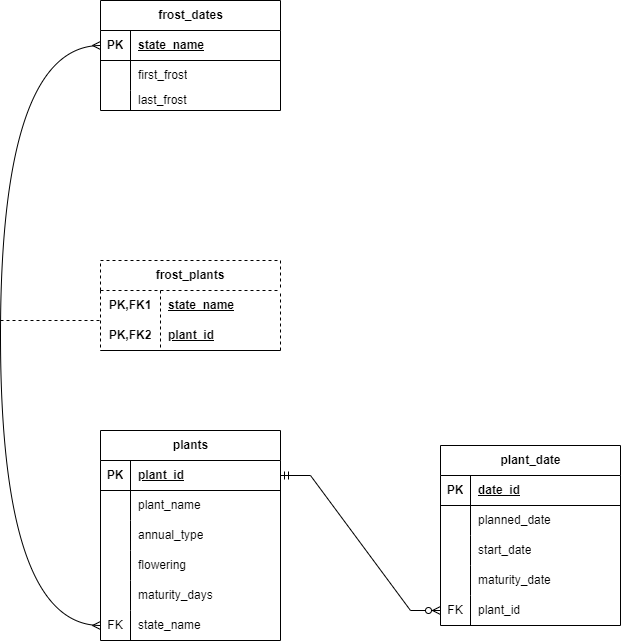

The diagram above was exported from draw.io. Its source (the exported page's mxGraphModel, read from the mxfile embedded in the PNG):
<mxGraphModel dx="1098" dy="765" grid="1" gridSize="10" guides="1" tooltips="1" connect="1" arrows="1" fold="1" page="1" pageScale="1" pageWidth="1100" pageHeight="850" math="0" shadow="0">
  <root>
    <mxCell id="0" />
    <mxCell id="1" parent="0" />
    <mxCell id="x8jKeBm1TmHWYl8RaEZT-15" value="frost_dates" style="shape=table;startSize=30;container=1;collapsible=1;childLayout=tableLayout;fixedRows=1;rowLines=0;fontStyle=1;align=center;resizeLast=1;html=1;" vertex="1" parent="1">
      <mxGeometry x="210" y="50" width="180" height="110" as="geometry" />
    </mxCell>
    <mxCell id="x8jKeBm1TmHWYl8RaEZT-16" value="" style="shape=tableRow;horizontal=0;startSize=0;swimlaneHead=0;swimlaneBody=0;fillColor=none;collapsible=0;dropTarget=0;points=[[0,0.5],[1,0.5]];portConstraint=eastwest;top=0;left=0;right=0;bottom=1;" vertex="1" parent="x8jKeBm1TmHWYl8RaEZT-15">
      <mxGeometry y="30" width="180" height="30" as="geometry" />
    </mxCell>
    <mxCell id="x8jKeBm1TmHWYl8RaEZT-17" value="PK" style="shape=partialRectangle;connectable=0;fillColor=none;top=0;left=0;bottom=0;right=0;fontStyle=1;overflow=hidden;whiteSpace=wrap;html=1;" vertex="1" parent="x8jKeBm1TmHWYl8RaEZT-16">
      <mxGeometry width="30" height="30" as="geometry">
        <mxRectangle width="30" height="30" as="alternateBounds" />
      </mxGeometry>
    </mxCell>
    <mxCell id="x8jKeBm1TmHWYl8RaEZT-18" value="state_name" style="shape=partialRectangle;connectable=0;fillColor=none;top=0;left=0;bottom=0;right=0;align=left;spacingLeft=6;fontStyle=5;overflow=hidden;whiteSpace=wrap;html=1;" vertex="1" parent="x8jKeBm1TmHWYl8RaEZT-16">
      <mxGeometry x="30" width="150" height="30" as="geometry">
        <mxRectangle width="150" height="30" as="alternateBounds" />
      </mxGeometry>
    </mxCell>
    <mxCell id="x8jKeBm1TmHWYl8RaEZT-22" value="" style="shape=tableRow;horizontal=0;startSize=0;swimlaneHead=0;swimlaneBody=0;fillColor=none;collapsible=0;dropTarget=0;points=[[0,0.5],[1,0.5]];portConstraint=eastwest;top=0;left=0;right=0;bottom=0;" vertex="1" parent="x8jKeBm1TmHWYl8RaEZT-15">
      <mxGeometry y="60" width="180" height="30" as="geometry" />
    </mxCell>
    <mxCell id="x8jKeBm1TmHWYl8RaEZT-23" value="" style="shape=partialRectangle;connectable=0;fillColor=none;top=0;left=0;bottom=0;right=0;editable=1;overflow=hidden;whiteSpace=wrap;html=1;" vertex="1" parent="x8jKeBm1TmHWYl8RaEZT-22">
      <mxGeometry width="30" height="30" as="geometry">
        <mxRectangle width="30" height="30" as="alternateBounds" />
      </mxGeometry>
    </mxCell>
    <mxCell id="x8jKeBm1TmHWYl8RaEZT-24" value="first_frost" style="shape=partialRectangle;connectable=0;fillColor=none;top=0;left=0;bottom=0;right=0;align=left;spacingLeft=6;overflow=hidden;whiteSpace=wrap;html=1;" vertex="1" parent="x8jKeBm1TmHWYl8RaEZT-22">
      <mxGeometry x="30" width="150" height="30" as="geometry">
        <mxRectangle width="150" height="30" as="alternateBounds" />
      </mxGeometry>
    </mxCell>
    <mxCell id="x8jKeBm1TmHWYl8RaEZT-41" value="" style="shape=tableRow;horizontal=0;startSize=0;swimlaneHead=0;swimlaneBody=0;fillColor=none;collapsible=0;dropTarget=0;points=[[0,0.5],[1,0.5]];portConstraint=eastwest;top=0;left=0;right=0;bottom=0;" vertex="1" parent="x8jKeBm1TmHWYl8RaEZT-15">
      <mxGeometry y="90" width="180" height="20" as="geometry" />
    </mxCell>
    <mxCell id="x8jKeBm1TmHWYl8RaEZT-42" value="" style="shape=partialRectangle;connectable=0;fillColor=none;top=0;left=0;bottom=0;right=0;editable=1;overflow=hidden;whiteSpace=wrap;html=1;" vertex="1" parent="x8jKeBm1TmHWYl8RaEZT-41">
      <mxGeometry width="30" height="20" as="geometry">
        <mxRectangle width="30" height="20" as="alternateBounds" />
      </mxGeometry>
    </mxCell>
    <mxCell id="x8jKeBm1TmHWYl8RaEZT-43" value="last_frost" style="shape=partialRectangle;connectable=0;fillColor=none;top=0;left=0;bottom=0;right=0;align=left;spacingLeft=6;overflow=hidden;whiteSpace=wrap;html=1;" vertex="1" parent="x8jKeBm1TmHWYl8RaEZT-41">
      <mxGeometry x="30" width="150" height="20" as="geometry">
        <mxRectangle width="150" height="20" as="alternateBounds" />
      </mxGeometry>
    </mxCell>
    <mxCell id="x8jKeBm1TmHWYl8RaEZT-28" value="plants" style="shape=table;startSize=30;container=1;collapsible=1;childLayout=tableLayout;fixedRows=1;rowLines=0;fontStyle=1;align=center;resizeLast=1;html=1;" vertex="1" parent="1">
      <mxGeometry x="210" y="480" width="180" height="210" as="geometry" />
    </mxCell>
    <mxCell id="x8jKeBm1TmHWYl8RaEZT-29" value="" style="shape=tableRow;horizontal=0;startSize=0;swimlaneHead=0;swimlaneBody=0;fillColor=none;collapsible=0;dropTarget=0;points=[[0,0.5],[1,0.5]];portConstraint=eastwest;top=0;left=0;right=0;bottom=1;" vertex="1" parent="x8jKeBm1TmHWYl8RaEZT-28">
      <mxGeometry y="30" width="180" height="30" as="geometry" />
    </mxCell>
    <mxCell id="x8jKeBm1TmHWYl8RaEZT-30" value="PK" style="shape=partialRectangle;connectable=0;fillColor=none;top=0;left=0;bottom=0;right=0;fontStyle=1;overflow=hidden;whiteSpace=wrap;html=1;" vertex="1" parent="x8jKeBm1TmHWYl8RaEZT-29">
      <mxGeometry width="30" height="30" as="geometry">
        <mxRectangle width="30" height="30" as="alternateBounds" />
      </mxGeometry>
    </mxCell>
    <mxCell id="x8jKeBm1TmHWYl8RaEZT-31" value="plant_id" style="shape=partialRectangle;connectable=0;fillColor=none;top=0;left=0;bottom=0;right=0;align=left;spacingLeft=6;fontStyle=5;overflow=hidden;whiteSpace=wrap;html=1;" vertex="1" parent="x8jKeBm1TmHWYl8RaEZT-29">
      <mxGeometry x="30" width="150" height="30" as="geometry">
        <mxRectangle width="150" height="30" as="alternateBounds" />
      </mxGeometry>
    </mxCell>
    <mxCell id="x8jKeBm1TmHWYl8RaEZT-32" value="" style="shape=tableRow;horizontal=0;startSize=0;swimlaneHead=0;swimlaneBody=0;fillColor=none;collapsible=0;dropTarget=0;points=[[0,0.5],[1,0.5]];portConstraint=eastwest;top=0;left=0;right=0;bottom=0;" vertex="1" parent="x8jKeBm1TmHWYl8RaEZT-28">
      <mxGeometry y="60" width="180" height="30" as="geometry" />
    </mxCell>
    <mxCell id="x8jKeBm1TmHWYl8RaEZT-33" value="" style="shape=partialRectangle;connectable=0;fillColor=none;top=0;left=0;bottom=0;right=0;editable=1;overflow=hidden;whiteSpace=wrap;html=1;" vertex="1" parent="x8jKeBm1TmHWYl8RaEZT-32">
      <mxGeometry width="30" height="30" as="geometry">
        <mxRectangle width="30" height="30" as="alternateBounds" />
      </mxGeometry>
    </mxCell>
    <mxCell id="x8jKeBm1TmHWYl8RaEZT-34" value="plant_name" style="shape=partialRectangle;connectable=0;fillColor=none;top=0;left=0;bottom=0;right=0;align=left;spacingLeft=6;overflow=hidden;whiteSpace=wrap;html=1;" vertex="1" parent="x8jKeBm1TmHWYl8RaEZT-32">
      <mxGeometry x="30" width="150" height="30" as="geometry">
        <mxRectangle width="150" height="30" as="alternateBounds" />
      </mxGeometry>
    </mxCell>
    <mxCell id="x8jKeBm1TmHWYl8RaEZT-35" value="" style="shape=tableRow;horizontal=0;startSize=0;swimlaneHead=0;swimlaneBody=0;fillColor=none;collapsible=0;dropTarget=0;points=[[0,0.5],[1,0.5]];portConstraint=eastwest;top=0;left=0;right=0;bottom=0;" vertex="1" parent="x8jKeBm1TmHWYl8RaEZT-28">
      <mxGeometry y="90" width="180" height="30" as="geometry" />
    </mxCell>
    <mxCell id="x8jKeBm1TmHWYl8RaEZT-36" value="" style="shape=partialRectangle;connectable=0;fillColor=none;top=0;left=0;bottom=0;right=0;editable=1;overflow=hidden;whiteSpace=wrap;html=1;" vertex="1" parent="x8jKeBm1TmHWYl8RaEZT-35">
      <mxGeometry width="30" height="30" as="geometry">
        <mxRectangle width="30" height="30" as="alternateBounds" />
      </mxGeometry>
    </mxCell>
    <mxCell id="x8jKeBm1TmHWYl8RaEZT-37" value="annual_type" style="shape=partialRectangle;connectable=0;fillColor=none;top=0;left=0;bottom=0;right=0;align=left;spacingLeft=6;overflow=hidden;whiteSpace=wrap;html=1;" vertex="1" parent="x8jKeBm1TmHWYl8RaEZT-35">
      <mxGeometry x="30" width="150" height="30" as="geometry">
        <mxRectangle width="150" height="30" as="alternateBounds" />
      </mxGeometry>
    </mxCell>
    <mxCell id="x8jKeBm1TmHWYl8RaEZT-77" value="" style="shape=tableRow;horizontal=0;startSize=0;swimlaneHead=0;swimlaneBody=0;fillColor=none;collapsible=0;dropTarget=0;points=[[0,0.5],[1,0.5]];portConstraint=eastwest;top=0;left=0;right=0;bottom=0;" vertex="1" parent="x8jKeBm1TmHWYl8RaEZT-28">
      <mxGeometry y="120" width="180" height="30" as="geometry" />
    </mxCell>
    <mxCell id="x8jKeBm1TmHWYl8RaEZT-78" value="" style="shape=partialRectangle;connectable=0;fillColor=none;top=0;left=0;bottom=0;right=0;editable=1;overflow=hidden;whiteSpace=wrap;html=1;" vertex="1" parent="x8jKeBm1TmHWYl8RaEZT-77">
      <mxGeometry width="30" height="30" as="geometry">
        <mxRectangle width="30" height="30" as="alternateBounds" />
      </mxGeometry>
    </mxCell>
    <mxCell id="x8jKeBm1TmHWYl8RaEZT-79" value="flowering" style="shape=partialRectangle;connectable=0;fillColor=none;top=0;left=0;bottom=0;right=0;align=left;spacingLeft=6;overflow=hidden;whiteSpace=wrap;html=1;" vertex="1" parent="x8jKeBm1TmHWYl8RaEZT-77">
      <mxGeometry x="30" width="150" height="30" as="geometry">
        <mxRectangle width="150" height="30" as="alternateBounds" />
      </mxGeometry>
    </mxCell>
    <mxCell id="x8jKeBm1TmHWYl8RaEZT-83" value="" style="shape=tableRow;horizontal=0;startSize=0;swimlaneHead=0;swimlaneBody=0;fillColor=none;collapsible=0;dropTarget=0;points=[[0,0.5],[1,0.5]];portConstraint=eastwest;top=0;left=0;right=0;bottom=0;" vertex="1" parent="x8jKeBm1TmHWYl8RaEZT-28">
      <mxGeometry y="150" width="180" height="30" as="geometry" />
    </mxCell>
    <mxCell id="x8jKeBm1TmHWYl8RaEZT-84" value="" style="shape=partialRectangle;connectable=0;fillColor=none;top=0;left=0;bottom=0;right=0;editable=1;overflow=hidden;whiteSpace=wrap;html=1;" vertex="1" parent="x8jKeBm1TmHWYl8RaEZT-83">
      <mxGeometry width="30" height="30" as="geometry">
        <mxRectangle width="30" height="30" as="alternateBounds" />
      </mxGeometry>
    </mxCell>
    <mxCell id="x8jKeBm1TmHWYl8RaEZT-85" value="maturity_days" style="shape=partialRectangle;connectable=0;fillColor=none;top=0;left=0;bottom=0;right=0;align=left;spacingLeft=6;overflow=hidden;whiteSpace=wrap;html=1;" vertex="1" parent="x8jKeBm1TmHWYl8RaEZT-83">
      <mxGeometry x="30" width="150" height="30" as="geometry">
        <mxRectangle width="150" height="30" as="alternateBounds" />
      </mxGeometry>
    </mxCell>
    <mxCell id="x8jKeBm1TmHWYl8RaEZT-46" value="" style="shape=tableRow;horizontal=0;startSize=0;swimlaneHead=0;swimlaneBody=0;fillColor=none;collapsible=0;dropTarget=0;points=[[0,0.5],[1,0.5]];portConstraint=eastwest;top=0;left=0;right=0;bottom=0;" vertex="1" parent="x8jKeBm1TmHWYl8RaEZT-28">
      <mxGeometry y="180" width="180" height="30" as="geometry" />
    </mxCell>
    <mxCell id="x8jKeBm1TmHWYl8RaEZT-47" value="FK" style="shape=partialRectangle;connectable=0;fillColor=none;top=0;left=0;bottom=0;right=0;editable=1;overflow=hidden;whiteSpace=wrap;html=1;" vertex="1" parent="x8jKeBm1TmHWYl8RaEZT-46">
      <mxGeometry width="30" height="30" as="geometry">
        <mxRectangle width="30" height="30" as="alternateBounds" />
      </mxGeometry>
    </mxCell>
    <mxCell id="x8jKeBm1TmHWYl8RaEZT-48" value="state_name" style="shape=partialRectangle;connectable=0;fillColor=none;top=0;left=0;bottom=0;right=0;align=left;spacingLeft=6;overflow=hidden;whiteSpace=wrap;html=1;" vertex="1" parent="x8jKeBm1TmHWYl8RaEZT-46">
      <mxGeometry x="30" width="150" height="30" as="geometry">
        <mxRectangle width="150" height="30" as="alternateBounds" />
      </mxGeometry>
    </mxCell>
    <mxCell id="x8jKeBm1TmHWYl8RaEZT-49" value="frost_plants" style="shape=table;startSize=30;container=1;collapsible=1;childLayout=tableLayout;fixedRows=1;rowLines=0;fontStyle=1;align=center;resizeLast=1;html=1;whiteSpace=wrap;dashed=1;" vertex="1" parent="1">
      <mxGeometry x="210" y="310" width="180" height="90" as="geometry" />
    </mxCell>
    <mxCell id="x8jKeBm1TmHWYl8RaEZT-50" value="" style="shape=tableRow;horizontal=0;startSize=0;swimlaneHead=0;swimlaneBody=0;fillColor=none;collapsible=0;dropTarget=0;points=[[0,0.5],[1,0.5]];portConstraint=eastwest;top=0;left=0;right=0;bottom=0;html=1;" vertex="1" parent="x8jKeBm1TmHWYl8RaEZT-49">
      <mxGeometry y="30" width="180" height="30" as="geometry" />
    </mxCell>
    <mxCell id="x8jKeBm1TmHWYl8RaEZT-51" value="PK,FK1" style="shape=partialRectangle;connectable=0;fillColor=none;top=0;left=0;bottom=0;right=0;fontStyle=1;overflow=hidden;html=1;whiteSpace=wrap;" vertex="1" parent="x8jKeBm1TmHWYl8RaEZT-50">
      <mxGeometry width="60" height="30" as="geometry">
        <mxRectangle width="60" height="30" as="alternateBounds" />
      </mxGeometry>
    </mxCell>
    <mxCell id="x8jKeBm1TmHWYl8RaEZT-52" value="state_name" style="shape=partialRectangle;connectable=0;fillColor=none;top=0;left=0;bottom=0;right=0;align=left;spacingLeft=6;fontStyle=5;overflow=hidden;html=1;whiteSpace=wrap;" vertex="1" parent="x8jKeBm1TmHWYl8RaEZT-50">
      <mxGeometry x="60" width="120" height="30" as="geometry">
        <mxRectangle width="120" height="30" as="alternateBounds" />
      </mxGeometry>
    </mxCell>
    <mxCell id="x8jKeBm1TmHWYl8RaEZT-53" value="" style="shape=tableRow;horizontal=0;startSize=0;swimlaneHead=0;swimlaneBody=0;fillColor=none;collapsible=0;dropTarget=0;points=[[0,0.5],[1,0.5]];portConstraint=eastwest;top=0;left=0;right=0;bottom=1;html=1;" vertex="1" parent="x8jKeBm1TmHWYl8RaEZT-49">
      <mxGeometry y="60" width="180" height="30" as="geometry" />
    </mxCell>
    <mxCell id="x8jKeBm1TmHWYl8RaEZT-54" value="PK,FK2" style="shape=partialRectangle;connectable=0;fillColor=none;top=0;left=0;bottom=0;right=0;fontStyle=1;overflow=hidden;html=1;whiteSpace=wrap;" vertex="1" parent="x8jKeBm1TmHWYl8RaEZT-53">
      <mxGeometry width="60" height="30" as="geometry">
        <mxRectangle width="60" height="30" as="alternateBounds" />
      </mxGeometry>
    </mxCell>
    <mxCell id="x8jKeBm1TmHWYl8RaEZT-55" value="plant_id" style="shape=partialRectangle;connectable=0;fillColor=none;top=0;left=0;bottom=0;right=0;align=left;spacingLeft=6;fontStyle=5;overflow=hidden;html=1;whiteSpace=wrap;" vertex="1" parent="x8jKeBm1TmHWYl8RaEZT-53">
      <mxGeometry x="60" width="120" height="30" as="geometry">
        <mxRectangle width="120" height="30" as="alternateBounds" />
      </mxGeometry>
    </mxCell>
    <mxCell id="x8jKeBm1TmHWYl8RaEZT-62" value="" style="edgeStyle=orthogonalEdgeStyle;fontSize=12;html=1;endArrow=ERmany;startArrow=ERmany;rounded=0;curved=1;exitX=0;exitY=0.5;exitDx=0;exitDy=0;entryX=0;entryY=0.5;entryDx=0;entryDy=0;" edge="1" parent="1" source="x8jKeBm1TmHWYl8RaEZT-46" target="x8jKeBm1TmHWYl8RaEZT-16">
      <mxGeometry width="100" height="100" relative="1" as="geometry">
        <mxPoint x="80" y="640" as="sourcePoint" />
        <mxPoint x="150" y="280" as="targetPoint" />
        <Array as="points">
          <mxPoint x="110" y="675" />
          <mxPoint x="110" y="95" />
        </Array>
      </mxGeometry>
    </mxCell>
    <mxCell id="x8jKeBm1TmHWYl8RaEZT-63" value="" style="endArrow=none;html=1;rounded=0;dashed=1;" edge="1" parent="1">
      <mxGeometry relative="1" as="geometry">
        <mxPoint x="110" y="370" as="sourcePoint" />
        <mxPoint x="210" y="370" as="targetPoint" />
      </mxGeometry>
    </mxCell>
    <mxCell id="x8jKeBm1TmHWYl8RaEZT-64" value="plant_date" style="shape=table;startSize=30;container=1;collapsible=1;childLayout=tableLayout;fixedRows=1;rowLines=0;fontStyle=1;align=center;resizeLast=1;html=1;" vertex="1" parent="1">
      <mxGeometry x="550" y="495" width="180" height="180" as="geometry" />
    </mxCell>
    <mxCell id="x8jKeBm1TmHWYl8RaEZT-65" value="" style="shape=tableRow;horizontal=0;startSize=0;swimlaneHead=0;swimlaneBody=0;fillColor=none;collapsible=0;dropTarget=0;points=[[0,0.5],[1,0.5]];portConstraint=eastwest;top=0;left=0;right=0;bottom=1;" vertex="1" parent="x8jKeBm1TmHWYl8RaEZT-64">
      <mxGeometry y="30" width="180" height="30" as="geometry" />
    </mxCell>
    <mxCell id="x8jKeBm1TmHWYl8RaEZT-66" value="PK" style="shape=partialRectangle;connectable=0;fillColor=none;top=0;left=0;bottom=0;right=0;fontStyle=1;overflow=hidden;whiteSpace=wrap;html=1;" vertex="1" parent="x8jKeBm1TmHWYl8RaEZT-65">
      <mxGeometry width="30" height="30" as="geometry">
        <mxRectangle width="30" height="30" as="alternateBounds" />
      </mxGeometry>
    </mxCell>
    <mxCell id="x8jKeBm1TmHWYl8RaEZT-67" value="date_id" style="shape=partialRectangle;connectable=0;fillColor=none;top=0;left=0;bottom=0;right=0;align=left;spacingLeft=6;fontStyle=5;overflow=hidden;whiteSpace=wrap;html=1;" vertex="1" parent="x8jKeBm1TmHWYl8RaEZT-65">
      <mxGeometry x="30" width="150" height="30" as="geometry">
        <mxRectangle width="150" height="30" as="alternateBounds" />
      </mxGeometry>
    </mxCell>
    <mxCell id="x8jKeBm1TmHWYl8RaEZT-68" value="" style="shape=tableRow;horizontal=0;startSize=0;swimlaneHead=0;swimlaneBody=0;fillColor=none;collapsible=0;dropTarget=0;points=[[0,0.5],[1,0.5]];portConstraint=eastwest;top=0;left=0;right=0;bottom=0;" vertex="1" parent="x8jKeBm1TmHWYl8RaEZT-64">
      <mxGeometry y="60" width="180" height="30" as="geometry" />
    </mxCell>
    <mxCell id="x8jKeBm1TmHWYl8RaEZT-69" value="" style="shape=partialRectangle;connectable=0;fillColor=none;top=0;left=0;bottom=0;right=0;editable=1;overflow=hidden;whiteSpace=wrap;html=1;" vertex="1" parent="x8jKeBm1TmHWYl8RaEZT-68">
      <mxGeometry width="30" height="30" as="geometry">
        <mxRectangle width="30" height="30" as="alternateBounds" />
      </mxGeometry>
    </mxCell>
    <mxCell id="x8jKeBm1TmHWYl8RaEZT-70" value="planned_date" style="shape=partialRectangle;connectable=0;fillColor=none;top=0;left=0;bottom=0;right=0;align=left;spacingLeft=6;overflow=hidden;whiteSpace=wrap;html=1;" vertex="1" parent="x8jKeBm1TmHWYl8RaEZT-68">
      <mxGeometry x="30" width="150" height="30" as="geometry">
        <mxRectangle width="150" height="30" as="alternateBounds" />
      </mxGeometry>
    </mxCell>
    <mxCell id="x8jKeBm1TmHWYl8RaEZT-71" value="" style="shape=tableRow;horizontal=0;startSize=0;swimlaneHead=0;swimlaneBody=0;fillColor=none;collapsible=0;dropTarget=0;points=[[0,0.5],[1,0.5]];portConstraint=eastwest;top=0;left=0;right=0;bottom=0;" vertex="1" parent="x8jKeBm1TmHWYl8RaEZT-64">
      <mxGeometry y="90" width="180" height="30" as="geometry" />
    </mxCell>
    <mxCell id="x8jKeBm1TmHWYl8RaEZT-72" value="" style="shape=partialRectangle;connectable=0;fillColor=none;top=0;left=0;bottom=0;right=0;editable=1;overflow=hidden;whiteSpace=wrap;html=1;" vertex="1" parent="x8jKeBm1TmHWYl8RaEZT-71">
      <mxGeometry width="30" height="30" as="geometry">
        <mxRectangle width="30" height="30" as="alternateBounds" />
      </mxGeometry>
    </mxCell>
    <mxCell id="x8jKeBm1TmHWYl8RaEZT-73" value="start_date" style="shape=partialRectangle;connectable=0;fillColor=none;top=0;left=0;bottom=0;right=0;align=left;spacingLeft=6;overflow=hidden;whiteSpace=wrap;html=1;" vertex="1" parent="x8jKeBm1TmHWYl8RaEZT-71">
      <mxGeometry x="30" width="150" height="30" as="geometry">
        <mxRectangle width="150" height="30" as="alternateBounds" />
      </mxGeometry>
    </mxCell>
    <mxCell id="x8jKeBm1TmHWYl8RaEZT-80" value="" style="shape=tableRow;horizontal=0;startSize=0;swimlaneHead=0;swimlaneBody=0;fillColor=none;collapsible=0;dropTarget=0;points=[[0,0.5],[1,0.5]];portConstraint=eastwest;top=0;left=0;right=0;bottom=0;" vertex="1" parent="x8jKeBm1TmHWYl8RaEZT-64">
      <mxGeometry y="120" width="180" height="30" as="geometry" />
    </mxCell>
    <mxCell id="x8jKeBm1TmHWYl8RaEZT-81" value="" style="shape=partialRectangle;connectable=0;fillColor=none;top=0;left=0;bottom=0;right=0;editable=1;overflow=hidden;whiteSpace=wrap;html=1;" vertex="1" parent="x8jKeBm1TmHWYl8RaEZT-80">
      <mxGeometry width="30" height="30" as="geometry">
        <mxRectangle width="30" height="30" as="alternateBounds" />
      </mxGeometry>
    </mxCell>
    <mxCell id="x8jKeBm1TmHWYl8RaEZT-82" value="maturity_date" style="shape=partialRectangle;connectable=0;fillColor=none;top=0;left=0;bottom=0;right=0;align=left;spacingLeft=6;overflow=hidden;whiteSpace=wrap;html=1;" vertex="1" parent="x8jKeBm1TmHWYl8RaEZT-80">
      <mxGeometry x="30" width="150" height="30" as="geometry">
        <mxRectangle width="150" height="30" as="alternateBounds" />
      </mxGeometry>
    </mxCell>
    <mxCell id="x8jKeBm1TmHWYl8RaEZT-74" value="" style="shape=tableRow;horizontal=0;startSize=0;swimlaneHead=0;swimlaneBody=0;fillColor=none;collapsible=0;dropTarget=0;points=[[0,0.5],[1,0.5]];portConstraint=eastwest;top=0;left=0;right=0;bottom=0;" vertex="1" parent="x8jKeBm1TmHWYl8RaEZT-64">
      <mxGeometry y="150" width="180" height="30" as="geometry" />
    </mxCell>
    <mxCell id="x8jKeBm1TmHWYl8RaEZT-75" value="FK" style="shape=partialRectangle;connectable=0;fillColor=none;top=0;left=0;bottom=0;right=0;editable=1;overflow=hidden;whiteSpace=wrap;html=1;" vertex="1" parent="x8jKeBm1TmHWYl8RaEZT-74">
      <mxGeometry width="30" height="30" as="geometry">
        <mxRectangle width="30" height="30" as="alternateBounds" />
      </mxGeometry>
    </mxCell>
    <mxCell id="x8jKeBm1TmHWYl8RaEZT-76" value="plant_id" style="shape=partialRectangle;connectable=0;fillColor=none;top=0;left=0;bottom=0;right=0;align=left;spacingLeft=6;overflow=hidden;whiteSpace=wrap;html=1;" vertex="1" parent="x8jKeBm1TmHWYl8RaEZT-74">
      <mxGeometry x="30" width="150" height="30" as="geometry">
        <mxRectangle width="150" height="30" as="alternateBounds" />
      </mxGeometry>
    </mxCell>
    <mxCell id="x8jKeBm1TmHWYl8RaEZT-87" value="" style="edgeStyle=entityRelationEdgeStyle;fontSize=12;html=1;endArrow=ERzeroToMany;startArrow=ERmandOne;rounded=0;exitX=1;exitY=0.5;exitDx=0;exitDy=0;entryX=0;entryY=0.5;entryDx=0;entryDy=0;" edge="1" parent="1" source="x8jKeBm1TmHWYl8RaEZT-29" target="x8jKeBm1TmHWYl8RaEZT-74">
      <mxGeometry width="100" height="100" relative="1" as="geometry">
        <mxPoint x="440" y="635" as="sourcePoint" />
        <mxPoint x="540" y="530" as="targetPoint" />
      </mxGeometry>
    </mxCell>
  </root>
</mxGraphModel>